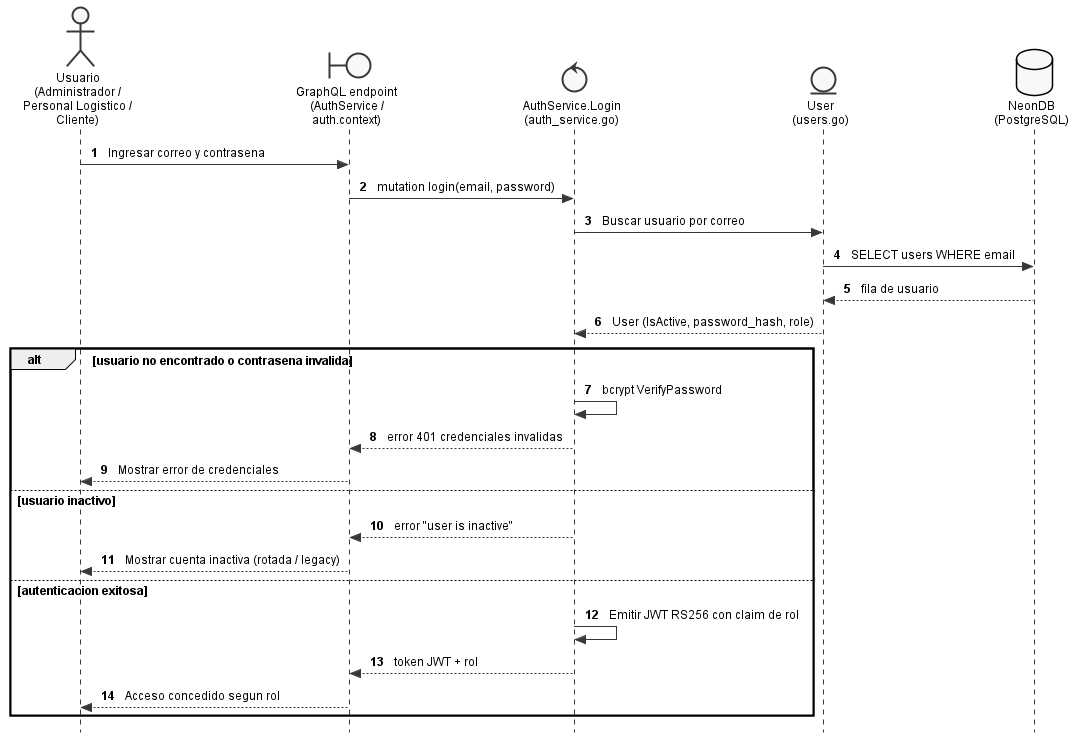

The diagram above was rendered by PlantUML. Its source (embedded in the PNG):
@startuml
' Embedded standalone style block (replicated per file; standalone)
skinparam shadowing false
skinparam backgroundColor White
skinparam defaultFontName Arial
skinparam defaultFontSize 12
skinparam monochrome true
skinparam style strictuml
skinparam nodesep 50
skinparam ranksep 60
skinparam padding 3
skinparam classAttributeIconSize 0
hide circle

autonumber "<b>"

actor "Usuario\n(Administrador /\nPersonal Logistico /\nCliente)" as Usuario
boundary "GraphQL endpoint\n(AuthService /\nauth.context)" as Boundary
control "AuthService.Login\n(auth_service.go)" as Control
entity "User\n(users.go)" as Entity
database "NeonDB\n(PostgreSQL)" as DB

Usuario -> Boundary : Ingresar correo y contrasena
Boundary -> Control : mutation login(email, password)
Control -> Entity : Buscar usuario por correo
Entity -> DB : SELECT users WHERE email
DB --> Entity : fila de usuario
Entity --> Control : User (IsActive, password_hash, role)

alt usuario no encontrado o contrasena invalida
  Control -> Control : bcrypt VerifyPassword
  Control --> Boundary : error 401 credenciales invalidas
  Boundary --> Usuario : Mostrar error de credenciales
else usuario inactivo
  Control --> Boundary : error "user is inactive"
  Boundary --> Usuario : Mostrar cuenta inactiva (rotada / legacy)
else autenticacion exitosa
  Control -> Control : Emitir JWT RS256 con claim de rol
  Control --> Boundary : token JWT + rol
  Boundary --> Usuario : Acceso concedido segun rol
end
@enduml